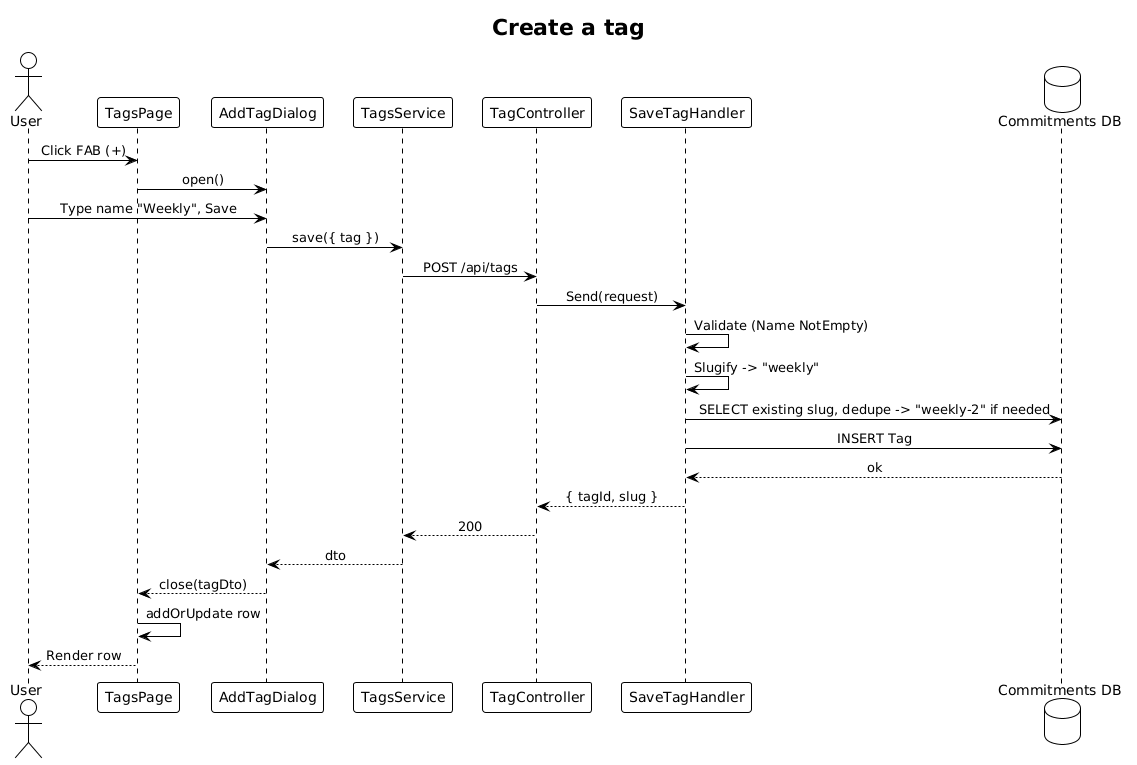

The diagram above was rendered by PlantUML. Its source (embedded in the PNG):
@startuml
!theme plain
skinparam sequenceMessageAlign center

title Create a tag

actor User
participant "TagsPage" as Page
participant "AddTagDialog" as Dlg
participant "TagsService" as Svc
participant "TagController" as Ctrl
participant "SaveTagHandler" as H
database "Commitments DB" as DB

User -> Page: Click FAB (+)
Page -> Dlg: open()
User -> Dlg: Type name "Weekly", Save
Dlg -> Svc: save({ tag })
Svc -> Ctrl: POST /api/tags
Ctrl -> H: Send(request)
H -> H: Validate (Name NotEmpty)
H -> H: Slugify -> "weekly"
H -> DB: SELECT existing slug, dedupe -> "weekly-2" if needed
H -> DB: INSERT Tag
DB --> H: ok
H --> Ctrl: { tagId, slug }
Ctrl --> Svc: 200
Svc --> Dlg: dto
Dlg --> Page: close(tagDto)
Page -> Page: addOrUpdate row
Page --> User: Render row
@enduml